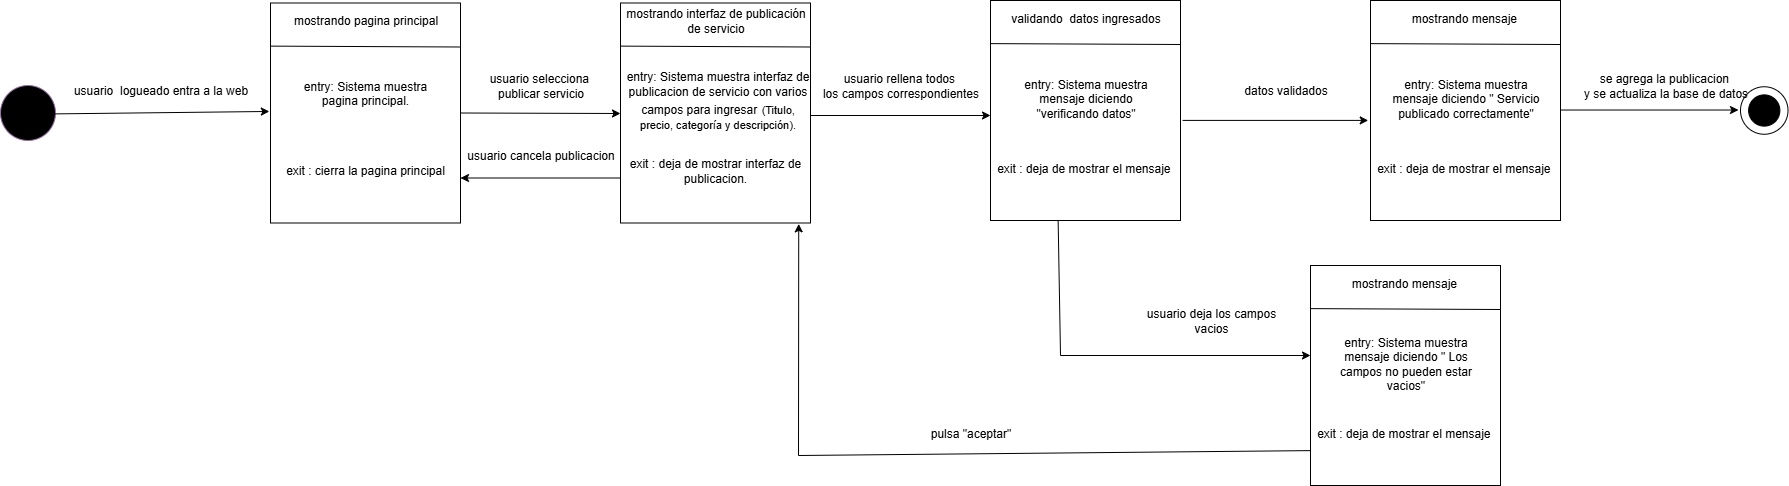

The diagram above was exported from draw.io. Its source (the exported page's mxGraphModel, read from the mxfile embedded in the PNG):
<mxGraphModel dx="824" dy="450" grid="1" gridSize="10" guides="1" tooltips="1" connect="1" arrows="1" fold="1" page="1" pageScale="1" pageWidth="827" pageHeight="1169" math="0" shadow="0">
  <root>
    <mxCell id="0" />
    <mxCell id="1" parent="0" />
    <mxCell id="9lVysG6LtlTO2em03FE2-1" value="" style="ellipse;whiteSpace=wrap;html=1;aspect=fixed;fillColor=#000000;strokeColor=#9673a6;" parent="1" vertex="1">
      <mxGeometry x="100" y="180" width="55" height="55" as="geometry" />
    </mxCell>
    <mxCell id="9lVysG6LtlTO2em03FE2-2" value="" style="rounded=0;whiteSpace=wrap;html=1;" parent="1" vertex="1">
      <mxGeometry x="370" y="97.5" width="190" height="220" as="geometry" />
    </mxCell>
    <mxCell id="9lVysG6LtlTO2em03FE2-3" value="entry: Sistema muestra pagina principal.&lt;div&gt;&lt;br style=&quot;text-align: left;&quot;&gt;&lt;/div&gt;" style="text;html=1;align=center;verticalAlign=middle;whiteSpace=wrap;rounded=0;" parent="1" vertex="1">
      <mxGeometry x="395" y="180" width="140" height="30" as="geometry" />
    </mxCell>
    <mxCell id="9lVysG6LtlTO2em03FE2-4" value="&lt;span style=&quot;text-align: left;&quot;&gt;exit : cierra la pagina principal&lt;/span&gt;" style="text;html=1;align=center;verticalAlign=middle;whiteSpace=wrap;rounded=0;" parent="1" vertex="1">
      <mxGeometry x="370" y="250" width="190" height="30" as="geometry" />
    </mxCell>
    <mxCell id="9lVysG6LtlTO2em03FE2-5" value="" style="endArrow=none;html=1;rounded=0;exitX=0.002;exitY=0.196;exitDx=0;exitDy=0;exitPerimeter=0;entryX=1.001;entryY=0.2;entryDx=0;entryDy=0;entryPerimeter=0;" parent="1" source="9lVysG6LtlTO2em03FE2-2" target="9lVysG6LtlTO2em03FE2-2" edge="1">
      <mxGeometry width="50" height="50" relative="1" as="geometry">
        <mxPoint x="510" y="310" as="sourcePoint" />
        <mxPoint x="560" y="260" as="targetPoint" />
      </mxGeometry>
    </mxCell>
    <mxCell id="9lVysG6LtlTO2em03FE2-6" value="mostrando pagina principal" style="text;html=1;align=center;verticalAlign=middle;resizable=0;points=[];autosize=1;strokeColor=none;fillColor=none;" parent="1" vertex="1">
      <mxGeometry x="380" y="100" width="170" height="30" as="geometry" />
    </mxCell>
    <mxCell id="9lVysG6LtlTO2em03FE2-8" value="" style="endArrow=classic;html=1;rounded=0;exitX=0.993;exitY=0.516;exitDx=0;exitDy=0;exitPerimeter=0;entryX=-0.006;entryY=0.493;entryDx=0;entryDy=0;entryPerimeter=0;" parent="1" source="9lVysG6LtlTO2em03FE2-1" target="9lVysG6LtlTO2em03FE2-2" edge="1">
      <mxGeometry width="50" height="50" relative="1" as="geometry">
        <mxPoint x="350" y="210" as="sourcePoint" />
        <mxPoint x="400" y="160" as="targetPoint" />
      </mxGeometry>
    </mxCell>
    <mxCell id="9lVysG6LtlTO2em03FE2-9" value="usuario&amp;nbsp; logueado entra a la web" style="text;html=1;align=center;verticalAlign=middle;resizable=0;points=[];autosize=1;strokeColor=none;fillColor=none;" parent="1" vertex="1">
      <mxGeometry x="160" y="170" width="200" height="30" as="geometry" />
    </mxCell>
    <mxCell id="9lVysG6LtlTO2em03FE2-10" value="" style="endArrow=classic;html=1;rounded=0;exitX=1;exitY=0.5;exitDx=0;exitDy=0;" parent="1" source="9lVysG6LtlTO2em03FE2-2" edge="1">
      <mxGeometry width="50" height="50" relative="1" as="geometry">
        <mxPoint x="510" y="220" as="sourcePoint" />
        <mxPoint x="720" y="208" as="targetPoint" />
      </mxGeometry>
    </mxCell>
    <mxCell id="9lVysG6LtlTO2em03FE2-11" value="" style="rounded=0;whiteSpace=wrap;html=1;" parent="1" vertex="1">
      <mxGeometry x="720" y="97.5" width="190" height="220" as="geometry" />
    </mxCell>
    <mxCell id="9lVysG6LtlTO2em03FE2-12" value="entry: Sistema muestra interfaz de publicacion de servicio con varios campos para ingresar&lt;span id=&quot;docs-internal-guid-62cf8ce6-7fff-c31b-0a1e-4b91d4425fb0&quot;&gt;&lt;span style=&quot;font-size: 12pt; font-family: &amp;quot;Lucida Sans&amp;quot;, sans-serif; color: rgb(0, 0, 0); background-color: transparent; font-variant-numeric: normal; font-variant-east-asian: normal; font-variant-alternates: normal; font-variant-position: normal; font-variant-emoji: normal; vertical-align: baseline; white-space-collapse: preserve;&quot;&gt;&amp;nbsp;&lt;/span&gt;&lt;span style=&quot;font-family: &amp;quot;Lucida Sans&amp;quot;, sans-serif; background-color: transparent; font-variant-numeric: normal; font-variant-east-asian: normal; font-variant-alternates: normal; font-variant-position: normal; font-variant-emoji: normal; vertical-align: baseline; white-space-collapse: preserve;&quot;&gt;&lt;font style=&quot;color: light-dark(rgb(0, 0, 0), rgb(255, 255, 255)); font-size: 11px;&quot;&gt;(Titulo, precio, categoría y descripción).&lt;/font&gt;&lt;/span&gt;&lt;/span&gt;" style="text;html=1;align=center;verticalAlign=middle;whiteSpace=wrap;rounded=0;" parent="1" vertex="1">
      <mxGeometry x="725" y="180" width="185" height="30" as="geometry" />
    </mxCell>
    <mxCell id="9lVysG6LtlTO2em03FE2-13" value="&lt;span style=&quot;text-align: left;&quot;&gt;exit : deja de mostrar interfaz de publicacion.&lt;/span&gt;" style="text;html=1;align=center;verticalAlign=middle;whiteSpace=wrap;rounded=0;" parent="1" vertex="1">
      <mxGeometry x="720" y="250" width="190" height="30" as="geometry" />
    </mxCell>
    <mxCell id="9lVysG6LtlTO2em03FE2-14" value="" style="endArrow=none;html=1;rounded=0;exitX=0.002;exitY=0.196;exitDx=0;exitDy=0;exitPerimeter=0;entryX=1.001;entryY=0.2;entryDx=0;entryDy=0;entryPerimeter=0;" parent="1" source="9lVysG6LtlTO2em03FE2-11" target="9lVysG6LtlTO2em03FE2-11" edge="1">
      <mxGeometry width="50" height="50" relative="1" as="geometry">
        <mxPoint x="860" y="310" as="sourcePoint" />
        <mxPoint x="910" y="260" as="targetPoint" />
      </mxGeometry>
    </mxCell>
    <mxCell id="9lVysG6LtlTO2em03FE2-15" value="mostrando interfaz de publicación&lt;div&gt;de servicio&lt;/div&gt;" style="text;html=1;align=center;verticalAlign=middle;resizable=0;points=[];autosize=1;strokeColor=none;fillColor=none;" parent="1" vertex="1">
      <mxGeometry x="715" y="95" width="200" height="40" as="geometry" />
    </mxCell>
    <mxCell id="9lVysG6LtlTO2em03FE2-16" value="usuario selecciona&amp;nbsp;&lt;div&gt;publicar servicio&lt;/div&gt;" style="text;html=1;align=center;verticalAlign=middle;resizable=0;points=[];autosize=1;strokeColor=none;fillColor=none;" parent="1" vertex="1">
      <mxGeometry x="575" y="160" width="130" height="40" as="geometry" />
    </mxCell>
    <mxCell id="9lVysG6LtlTO2em03FE2-17" value="" style="rounded=0;whiteSpace=wrap;html=1;" parent="1" vertex="1">
      <mxGeometry x="1470" y="95" width="190" height="220" as="geometry" />
    </mxCell>
    <mxCell id="9lVysG6LtlTO2em03FE2-18" value="entry: Sistema muestra mensaje diciendo &quot; Servicio publicado correctamente&quot;" style="text;html=1;align=center;verticalAlign=middle;whiteSpace=wrap;rounded=0;" parent="1" vertex="1">
      <mxGeometry x="1487.5" y="177.5" width="155" height="30" as="geometry" />
    </mxCell>
    <mxCell id="9lVysG6LtlTO2em03FE2-19" value="&lt;span style=&quot;text-align: left;&quot;&gt;exit : deja de mostrar el mensaje&amp;nbsp;&lt;/span&gt;" style="text;html=1;align=center;verticalAlign=middle;whiteSpace=wrap;rounded=0;" parent="1" vertex="1">
      <mxGeometry x="1470" y="247.5" width="190" height="30" as="geometry" />
    </mxCell>
    <mxCell id="9lVysG6LtlTO2em03FE2-20" value="" style="endArrow=none;html=1;rounded=0;exitX=0.002;exitY=0.196;exitDx=0;exitDy=0;exitPerimeter=0;entryX=1.001;entryY=0.2;entryDx=0;entryDy=0;entryPerimeter=0;" parent="1" source="9lVysG6LtlTO2em03FE2-17" target="9lVysG6LtlTO2em03FE2-17" edge="1">
      <mxGeometry width="50" height="50" relative="1" as="geometry">
        <mxPoint x="1610" y="307.5" as="sourcePoint" />
        <mxPoint x="1660" y="257.5" as="targetPoint" />
      </mxGeometry>
    </mxCell>
    <mxCell id="9lVysG6LtlTO2em03FE2-21" value="mostrando mensaje&amp;nbsp;" style="text;html=1;align=center;verticalAlign=middle;resizable=0;points=[];autosize=1;strokeColor=none;fillColor=none;" parent="1" vertex="1">
      <mxGeometry x="1500" y="97.5" width="130" height="30" as="geometry" />
    </mxCell>
    <mxCell id="9lVysG6LtlTO2em03FE2-22" value="" style="endArrow=classic;html=1;rounded=0;exitX=1;exitY=1;exitDx=0;exitDy=0;" parent="1" source="9lVysG6LtlTO2em03FE2-12" edge="1">
      <mxGeometry width="50" height="50" relative="1" as="geometry">
        <mxPoint x="970" y="240" as="sourcePoint" />
        <mxPoint x="1090" y="210" as="targetPoint" />
      </mxGeometry>
    </mxCell>
    <mxCell id="9lVysG6LtlTO2em03FE2-23" value="usuario rellena todos&amp;nbsp;&lt;div&gt;los campos correspondientes&lt;/div&gt;" style="text;html=1;align=center;verticalAlign=middle;resizable=0;points=[];autosize=1;strokeColor=none;fillColor=none;" parent="1" vertex="1">
      <mxGeometry x="910" y="160" width="180" height="40" as="geometry" />
    </mxCell>
    <mxCell id="9lVysG6LtlTO2em03FE2-24" value="" style="endArrow=classic;html=1;rounded=0;exitX=1.011;exitY=0.545;exitDx=0;exitDy=0;exitPerimeter=0;entryX=-0.012;entryY=0.545;entryDx=0;entryDy=0;entryPerimeter=0;" parent="1" source="ZWhjp4WyzRIEdkLauM7z-1" target="9lVysG6LtlTO2em03FE2-17" edge="1">
      <mxGeometry width="50" height="50" relative="1" as="geometry">
        <mxPoint x="1330" y="240" as="sourcePoint" />
        <mxPoint x="1460" y="215" as="targetPoint" />
      </mxGeometry>
    </mxCell>
    <mxCell id="9lVysG6LtlTO2em03FE2-25" value="c" style="ellipse;whiteSpace=wrap;html=1;aspect=fixed;" parent="1" vertex="1">
      <mxGeometry x="1840" y="181.25" width="47.5" height="47.5" as="geometry" />
    </mxCell>
    <mxCell id="9lVysG6LtlTO2em03FE2-26" value="" style="ellipse;whiteSpace=wrap;html=1;aspect=fixed;fillColor=#000000;" parent="1" vertex="1">
      <mxGeometry x="1848.1299999999999" y="189.38" width="31.25" height="31.25" as="geometry" />
    </mxCell>
    <mxCell id="9lVysG6LtlTO2em03FE2-27" value="" style="endArrow=classic;html=1;rounded=0;exitX=0;exitY=0.75;exitDx=0;exitDy=0;entryX=1;entryY=0.75;entryDx=0;entryDy=0;" parent="1" source="9lVysG6LtlTO2em03FE2-13" target="9lVysG6LtlTO2em03FE2-4" edge="1">
      <mxGeometry width="50" height="50" relative="1" as="geometry">
        <mxPoint x="640" y="300" as="sourcePoint" />
        <mxPoint x="690" y="250" as="targetPoint" />
      </mxGeometry>
    </mxCell>
    <mxCell id="9lVysG6LtlTO2em03FE2-28" value="usuario cancela publicacion" style="text;html=1;align=center;verticalAlign=middle;resizable=0;points=[];autosize=1;strokeColor=none;fillColor=none;" parent="1" vertex="1">
      <mxGeometry x="555" y="235" width="170" height="30" as="geometry" />
    </mxCell>
    <mxCell id="9lVysG6LtlTO2em03FE2-29" value="" style="rounded=0;whiteSpace=wrap;html=1;" parent="1" vertex="1">
      <mxGeometry x="1410" y="360" width="190" height="220" as="geometry" />
    </mxCell>
    <mxCell id="9lVysG6LtlTO2em03FE2-30" value="entry: Sistema muestra mensaje diciendo &quot; Los campos no pueden estar vacios&quot;" style="text;html=1;align=center;verticalAlign=middle;whiteSpace=wrap;rounded=0;" parent="1" vertex="1">
      <mxGeometry x="1427.5" y="442.5" width="155" height="30" as="geometry" />
    </mxCell>
    <mxCell id="9lVysG6LtlTO2em03FE2-31" value="&lt;span style=&quot;text-align: left;&quot;&gt;exit : deja de mostrar el mensaje&amp;nbsp;&lt;/span&gt;" style="text;html=1;align=center;verticalAlign=middle;whiteSpace=wrap;rounded=0;" parent="1" vertex="1">
      <mxGeometry x="1410" y="512.5" width="190" height="30" as="geometry" />
    </mxCell>
    <mxCell id="9lVysG6LtlTO2em03FE2-32" value="" style="endArrow=none;html=1;rounded=0;exitX=0.002;exitY=0.196;exitDx=0;exitDy=0;exitPerimeter=0;entryX=1.001;entryY=0.2;entryDx=0;entryDy=0;entryPerimeter=0;" parent="1" source="9lVysG6LtlTO2em03FE2-29" target="9lVysG6LtlTO2em03FE2-29" edge="1">
      <mxGeometry width="50" height="50" relative="1" as="geometry">
        <mxPoint x="1550" y="572.5" as="sourcePoint" />
        <mxPoint x="1600" y="522.5" as="targetPoint" />
      </mxGeometry>
    </mxCell>
    <mxCell id="9lVysG6LtlTO2em03FE2-33" value="mostrando mensaje&amp;nbsp;" style="text;html=1;align=center;verticalAlign=middle;resizable=0;points=[];autosize=1;strokeColor=none;fillColor=none;" parent="1" vertex="1">
      <mxGeometry x="1440" y="362.5" width="130" height="30" as="geometry" />
    </mxCell>
    <mxCell id="9lVysG6LtlTO2em03FE2-34" value="" style="endArrow=classic;html=1;rounded=0;exitX=0.356;exitY=1.001;exitDx=0;exitDy=0;exitPerimeter=0;" parent="1" source="ZWhjp4WyzRIEdkLauM7z-1" edge="1">
      <mxGeometry width="50" height="50" relative="1" as="geometry">
        <mxPoint x="870" y="320" as="sourcePoint" />
        <mxPoint x="1410" y="450" as="targetPoint" />
        <Array as="points">
          <mxPoint x="1160" y="450" />
        </Array>
      </mxGeometry>
    </mxCell>
    <mxCell id="9lVysG6LtlTO2em03FE2-35" value="usuario deja los campos vacios" style="text;html=1;align=center;verticalAlign=middle;whiteSpace=wrap;rounded=0;" parent="1" vertex="1">
      <mxGeometry x="1241" y="400" width="140" height="30" as="geometry" />
    </mxCell>
    <mxCell id="9lVysG6LtlTO2em03FE2-36" value="" style="endArrow=classic;html=1;rounded=0;exitX=0.002;exitY=1.087;exitDx=0;exitDy=0;entryX=0.938;entryY=1.004;entryDx=0;entryDy=0;entryPerimeter=0;exitPerimeter=0;" parent="1" source="9lVysG6LtlTO2em03FE2-31" target="9lVysG6LtlTO2em03FE2-11" edge="1">
      <mxGeometry width="50" height="50" relative="1" as="geometry">
        <mxPoint x="970" y="410" as="sourcePoint" />
        <mxPoint x="1020" y="360" as="targetPoint" />
        <Array as="points">
          <mxPoint x="898" y="550" />
        </Array>
      </mxGeometry>
    </mxCell>
    <mxCell id="9lVysG6LtlTO2em03FE2-39" value="se agrega la publicacion&amp;nbsp;&lt;div&gt;y se actualiza la base de datos&lt;/div&gt;" style="text;html=1;align=center;verticalAlign=middle;resizable=0;points=[];autosize=1;strokeColor=none;fillColor=none;" parent="1" vertex="1">
      <mxGeometry x="1670" y="160" width="190" height="40" as="geometry" />
    </mxCell>
    <mxCell id="ZWhjp4WyzRIEdkLauM7z-1" value="" style="rounded=0;whiteSpace=wrap;html=1;" parent="1" vertex="1">
      <mxGeometry x="1090" y="95" width="190" height="220" as="geometry" />
    </mxCell>
    <mxCell id="ZWhjp4WyzRIEdkLauM7z-2" value="entry: Sistema muestra mensaje diciendo &quot;verificando datos&quot;" style="text;html=1;align=center;verticalAlign=middle;whiteSpace=wrap;rounded=0;" parent="1" vertex="1">
      <mxGeometry x="1107.5" y="177.5" width="155" height="30" as="geometry" />
    </mxCell>
    <mxCell id="ZWhjp4WyzRIEdkLauM7z-3" value="&lt;span style=&quot;text-align: left;&quot;&gt;exit : deja de mostrar el mensaje&amp;nbsp;&lt;/span&gt;" style="text;html=1;align=center;verticalAlign=middle;whiteSpace=wrap;rounded=0;" parent="1" vertex="1">
      <mxGeometry x="1090" y="247.5" width="190" height="30" as="geometry" />
    </mxCell>
    <mxCell id="ZWhjp4WyzRIEdkLauM7z-4" value="" style="endArrow=none;html=1;rounded=0;exitX=0.002;exitY=0.196;exitDx=0;exitDy=0;exitPerimeter=0;entryX=1.001;entryY=0.2;entryDx=0;entryDy=0;entryPerimeter=0;" parent="1" source="ZWhjp4WyzRIEdkLauM7z-1" target="ZWhjp4WyzRIEdkLauM7z-1" edge="1">
      <mxGeometry width="50" height="50" relative="1" as="geometry">
        <mxPoint x="1230" y="307.5" as="sourcePoint" />
        <mxPoint x="1280" y="257.5" as="targetPoint" />
      </mxGeometry>
    </mxCell>
    <mxCell id="ZWhjp4WyzRIEdkLauM7z-5" value="validando&amp;nbsp; datos ingresados" style="text;html=1;align=center;verticalAlign=middle;resizable=0;points=[];autosize=1;strokeColor=none;fillColor=none;" parent="1" vertex="1">
      <mxGeometry x="1100" y="97.5" width="170" height="30" as="geometry" />
    </mxCell>
    <mxCell id="ZWhjp4WyzRIEdkLauM7z-6" value="" style="endArrow=classic;html=1;rounded=0;exitX=1.011;exitY=0.545;exitDx=0;exitDy=0;exitPerimeter=0;" parent="1" edge="1">
      <mxGeometry width="50" height="50" relative="1" as="geometry">
        <mxPoint x="1660" y="204.52" as="sourcePoint" />
        <mxPoint x="1838" y="204.52" as="targetPoint" />
      </mxGeometry>
    </mxCell>
    <mxCell id="ZWhjp4WyzRIEdkLauM7z-7" value="datos validados" style="text;html=1;align=center;verticalAlign=middle;resizable=0;points=[];autosize=1;strokeColor=none;fillColor=none;" parent="1" vertex="1">
      <mxGeometry x="1330" y="170" width="110" height="30" as="geometry" />
    </mxCell>
    <mxCell id="xQ_23W_5wrzjTiZI4vhK-1" value="pulsa &quot;aceptar&quot;" style="text;html=1;align=center;verticalAlign=middle;resizable=0;points=[];autosize=1;strokeColor=none;fillColor=none;" parent="1" vertex="1">
      <mxGeometry x="1020" y="512.5" width="100" height="30" as="geometry" />
    </mxCell>
  </root>
</mxGraphModel>